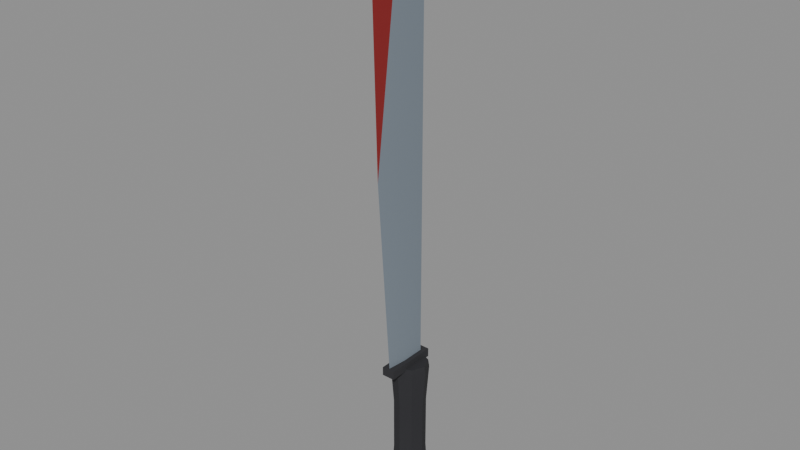# Source: machete.blend  (saved by Blender 5.0.119; exported with 4.5.12 LTS)
import bpy
from mathutils import Matrix  # noqa: F401  (used for matrix-valued properties, if any)

bpy.ops.wm.read_factory_settings(use_empty=True)
scene = bpy.context.scene
scene.name = 'Scene'

# ---- materials (node trees are filled in below, after node groups)
mat_palette_vcol = bpy.data.materials.new('palette_vcol')
mat_palette_vcol.diffuse_color = (1.0, 1.0, 1.0, 1.0)
mat_palette_vcol.roughness = 0.9

# ---- material node trees
mat_palette_vcol.use_nodes = True; mat_palette_vcol.node_tree.nodes.clear()
_N = mat_palette_vcol.node_tree.nodes; _L = mat_palette_vcol.node_tree.links
n0 = _N.new('ShaderNodeBsdfPrincipled'); n0.name = 'Principled BSDF'; n0.location = (-200, 100)
n0.inputs[2].default_value = 0.9
n0.inputs[27].default_value = (0.0, 0.0, 0.0, 1.0)
n1 = _N.new('ShaderNodeOutputMaterial'); n1.name = 'Material Output'; n1.location = (200, 100)
n2 = _N.new('ShaderNodeVertexColor'); n2.name = 'Color Attribute'; n2.location = (-500, 100)
n2.layer_name = 'Col'
_L.new(n0.outputs[0], n1.inputs[0])
_L.new(n2.outputs[0], n0.inputs[0])
n1.is_active_output = True

# ---- meshes
me_weapon = bpy.data.meshes.new('Weapon')
me_weapon.from_pydata([(0.0, 0.0, -0.075), (0.015, 0.0, -0.075), (0.01061, 0.01061, -0.075), (9.185e-19, 0.015, -0.075), (-0.01061, 0.01061, -0.075), (-0.015, 1.837e-18, -0.075), (-0.01061, -0.01061, -0.075), (-2.755e-18, -0.015, -0.075), (0.01061, -0.01061, -0.075), (0.017, 0.0, -0.068), (0.01202, 0.01202, -0.068), (1.041e-18, 0.017, -0.068), (-0.01202, 0.01202, -0.068), (-0.017, 2.082e-18, -0.068), (-0.01202, -0.01202, -0.068), (-3.123e-18, -0.017, -0.068), (0.01202, -0.01202, -0.068), (0.0145, 0.0, -0.03), (0.01025, 0.01025, -0.03), (8.879e-19, 0.0145, -0.03), (-0.01025, 0.01025, -0.03), (-0.0145, 1.776e-18, -0.03), (-0.01025, -0.01025, -0.03), (-2.664e-18, -0.0145, -0.03), (0.01025, -0.01025, -0.03), (0.0145, 0.0, 0.02), (0.01025, 0.01025, 0.02), (8.879e-19, 0.0145, 0.02), (-0.01025, 0.01025, 0.02), (-0.0145, 1.776e-18, 0.02), (-0.01025, -0.01025, 0.02), (-2.664e-18, -0.0145, 0.02), (0.01025, -0.01025, 0.02), (0.017, 0.0, 0.055), (0.01202, 0.01202, 0.055), (1.041e-18, 0.017, 0.055), (-0.01202, 0.01202, 0.055), (-0.017, 2.082e-18, 0.055), (-0.01202, -0.01202, 0.055), (-3.123e-18, -0.017, 0.055), (0.01202, -0.01202, 0.055), (0.016, 0.0, 0.062), (0.01131, 0.01131, 0.062), (9.797e-19, 0.016, 0.062), (-0.01131, 0.01131, 0.062), (-0.016, 1.959e-18, 0.062), (-0.01131, -0.01131, 0.062), (-2.939e-18, -0.016, 0.062), (0.01131, -0.01131, 0.062), (0.0, 0.0, 0.062), (-0.006, -0.03, 0.06), (0.006, -0.03, 0.06), (-0.006, 0.018, 0.06), (0.006, 0.018, 0.06), (-0.006, -0.03, 0.068), (0.006, -0.03, 0.068), (-0.006, 0.018, 0.068), (0.006, 0.018, 0.068), (0.0, -0.028, 0.066), (0.002, -0.01, 0.066), (0.002, 0.012, 0.066), (-0.002, 0.012, 0.066), (-0.002, -0.01, 0.066), (0.0, -0.041, 0.248), (0.002, -0.01715, 0.248), (0.002, 0.012, 0.248), (-0.002, 0.012, 0.248), (-0.002, -0.01715, 0.248), (0.0, -0.046, 0.43), (0.002, -0.0199, 0.43), (0.002, 0.012, 0.43), (-0.002, 0.012, 0.43), (-0.002, -0.0199, 0.43), (0.0, -0.0257, 0.478)], [], [(2, 1, 0), (3, 2, 0), (4, 3, 0), (5, 4, 0), (6, 5, 0), (7, 6, 0), (8, 7, 0), (1, 8, 0), (1, 2, 10, 9), (2, 3, 11, 10), (3, 4, 12, 11), (4, 5, 13, 12), (5, 6, 14, 13), (6, 7, 15, 14), (7, 8, 16, 15), (8, 1, 9, 16), (9, 10, 18, 17), (10, 11, 19, 18), (11, 12, 20, 19), (12, 13, 21, 20), (13, 14, 22, 21), (14, 15, 23, 22), (15, 16, 24, 23), (16, 9, 17, 24), (17, 18, 26, 25), (18, 19, 27, 26), (19, 20, 28, 27), (20, 21, 29, 28), (21, 22, 30, 29), (22, 23, 31, 30), (23, 24, 32, 31), (24, 17, 25, 32), (25, 26, 34, 33), (26, 27, 35, 34), (27, 28, 36, 35), (28, 29, 37, 36), (29, 30, 38, 37), (30, 31, 39, 38), (31, 32, 40, 39), (32, 25, 33, 40), (33, 34, 42, 41), (34, 35, 43, 42), (35, 36, 44, 43), (36, 37, 45, 44), (37, 38, 46, 45), (38, 39, 47, 46), (39, 40, 48, 47), (40, 33, 41, 48), (41, 42, 49), (42, 43, 49), (43, 44, 49), (44, 45, 49), (45, 46, 49), (46, 47, 49), (47, 48, 49), (48, 41, 49), (50, 52, 53, 51), (54, 55, 57, 56), (50, 51, 55, 54), (52, 56, 57, 53), (50, 54, 56, 52), (51, 53, 57, 55), (58, 59, 64), (58, 64, 63), (59, 60, 65, 64), (60, 61, 66, 65), (61, 62, 67, 66), (62, 58, 67), (58, 63, 67), (63, 64, 69), (63, 69, 68), (64, 65, 70, 69), (65, 66, 71, 70), (66, 67, 72, 71), (67, 63, 72), (63, 68, 72), (68, 69, 73), (69, 70, 73), (70, 71, 73), (71, 72, 73), (72, 68, 73), (62, 61, 60, 59, 58)])
me_weapon.polygons.foreach_set('use_smooth', [True] * 82)
_k = set([(1, 2), (1, 8), (1, 9), (2, 3), (2, 10), (3, 4), (3, 11), (4, 5), (4, 12), (5, 6), (5, 13), (6, 7), (6, 14), (7, 8), (7, 15), (8, 16), (9, 17), (10, 18), (11, 19), (12, 20), (13, 21), (14, 22), (15, 23), (16, 24), (17, 25), (18, 26), (19, 27), (20, 28), (21, 29), (22, 30), (23, 31), (24, 32), (25, 33), (26, 34), (27, 35), (28, 36), (29, 37), (30, 38), (31, 39), (32, 40), (33, 41), (34, 42), (35, 43), (36, 44), (37, 45), (38, 46), (39, 47), (40, 48), (41, 42), (41, 48), (42, 43), (43, 44), (44, 45), (45, 46), (46, 47), (47, 48), (50, 51), (50, 52), (50, 54), (51, 53), (51, 55), (52, 53), (52, 56), (53, 57), (54, 55), (54, 56), (55, 57), (56, 57), (58, 59), (58, 62), (58, 63), (59, 60), (60, 61), (60, 65), (61, 62), (61, 66), (63, 68), (65, 70), (66, 71), (68, 73), (70, 73), (71, 73)])
me_weapon.attributes.new('sharp_edge', 'BOOLEAN', 'EDGE').data.foreach_set('value', [ (min(e.vertices), max(e.vertices)) in _k for e in me_weapon.edges])
_ca = me_weapon.color_attributes.new('Col', 'FLOAT_COLOR', 'CORNER')
_ca.data.foreach_set('color', [0.02157, 0.02157, 0.02549, 1.0, 0.02157, 0.02157, 0.02549, 1.0, 0.02157, 0.02157, 0.02549, 1.0, 0.02157, 0.02157, 0.02549, 1.0, 0.02157, 0.02157, 0.02549, 1.0, 0.02157, 0.02157, 0.02549, 1.0, 0.02157, 0.02157, 0.02549, 1.0, 0.02157, 0.02157, 0.02549, 1.0, 0.02157, 0.02157, 0.02549, 1.0, 0.02157, 0.02157, 0.02549, 1.0, 0.02157, 0.02157, 0.02549, 1.0, 0.02157, 0.02157, 0.02549, 1.0, 0.02157, 0.02157, 0.02549, 1.0, 0.02157, 0.02157, 0.02549, 1.0, 0.02157, 0.02157, 0.02549, 1.0, 0.02157, 0.02157, 0.02549, 1.0, 0.02157, 0.02157, 0.02549, 1.0, 0.02157, 0.02157, 0.02549, 1.0, 0.02157, 0.02157, 0.02549, 1.0, 0.02157, 0.02157, 0.02549, 1.0, 0.02157, 0.02157, 0.02549, 1.0, 0.02157, 0.02157, 0.02549, 1.0, 0.02157, 0.02157, 0.02549, 1.0, 0.02157, 0.02157, 0.02549, 1.0, 0.02157, 0.02157, 0.02549, 1.0, 0.02157, 0.02157, 0.02549, 1.0, 0.02157, 0.02157, 0.02549, 1.0, 0.02157, 0.02157, 0.02549, 1.0, 0.02157, 0.02157, 0.02549, 1.0, 0.02157, 0.02157, 0.02549, 1.0, 0.02157, 0.02157, 0.02549, 1.0, 0.02157, 0.02157, 0.02549, 1.0, 0.02157, 0.02157, 0.02549, 1.0, 0.02157, 0.02157, 0.02549, 1.0, 0.02157, 0.02157, 0.02549, 1.0, 0.02157, 0.02157, 0.02549, 1.0, 0.02157, 0.02157, 0.02549, 1.0, 0.02157, 0.02157, 0.02549, 1.0, 0.02157, 0.02157, 0.02549, 1.0, 0.02157, 0.02157, 0.02549, 1.0, 0.02157, 0.02157, 0.02549, 1.0, 0.02157, 0.02157, 0.02549, 1.0, 0.02157, 0.02157, 0.02549, 1.0, 0.02157, 0.02157, 0.02549, 1.0, 0.02157, 0.02157, 0.02549, 1.0, 0.02157, 0.02157, 0.02549, 1.0, 0.02157, 0.02157, 0.02549, 1.0, 0.02157, 0.02157, 0.02549, 1.0, 0.02157, 0.02157, 0.02549, 1.0, 0.02157, 0.02157, 0.02549, 1.0, 0.02157, 0.02157, 0.02549, 1.0, 0.02157, 0.02157, 0.02549, 1.0, 0.02157, 0.02157, 0.02549, 1.0, 0.02157, 0.02157, 0.02549, 1.0, 0.02157, 0.02157, 0.02549, 1.0, 0.02157, 0.02157, 0.02549, 1.0, 0.02157, 0.02157, 0.02549, 1.0, 0.02157, 0.02157, 0.02549, 1.0, 0.02157, 0.02157, 0.02549, 1.0, 0.02157, 0.02157, 0.02549, 1.0, 0.02157, 0.02157, 0.02549, 1.0, 0.02157, 0.02157, 0.02549, 1.0, 0.02157, 0.02157, 0.02549, 1.0, 0.02157, 0.02157, 0.02549, 1.0, 0.02157, 0.02157, 0.02549, 1.0, 0.02157, 0.02157, 0.02549, 1.0, 0.02157, 0.02157, 0.02549, 1.0, 0.02157, 0.02157, 0.02549, 1.0, 0.02157, 0.02157, 0.02549, 1.0, 0.02157, 0.02157, 0.02549, 1.0, 0.02157, 0.02157, 0.02549, 1.0, 0.02157, 0.02157, 0.02549, 1.0, 0.02157, 0.02157, 0.02549, 1.0, 0.02157, 0.02157, 0.02549, 1.0, 0.02157, 0.02157, 0.02549, 1.0, 0.02157, 0.02157, 0.02549, 1.0, 0.02157, 0.02157, 0.02549, 1.0, 0.02157, 0.02157, 0.02549, 1.0, 0.02157, 0.02157, 0.02549, 1.0, 0.02157, 0.02157, 0.02549, 1.0, 0.02157, 0.02157, 0.02549, 1.0, 0.02157, 0.02157, 0.02549, 1.0, 0.02157, 0.02157, 0.02549, 1.0, 0.02157, 0.02157, 0.02549, 1.0, 0.02157, 0.02157, 0.02549, 1.0, 0.02157, 0.02157, 0.02549, 1.0, 0.02157, 0.02157, 0.02549, 1.0, 0.02157, 0.02157, 0.02549, 1.0, 0.02157, 0.02157, 0.02549, 1.0, 0.02157, 0.02157, 0.02549, 1.0, 0.02157, 0.02157, 0.02549, 1.0, 0.02157, 0.02157, 0.02549, 1.0, 0.02157, 0.02157, 0.02549, 1.0, 0.02157, 0.02157, 0.02549, 1.0, 0.02157, 0.02157, 0.02549, 1.0, 0.02157, 0.02157, 0.02549, 1.0, 0.02157, 0.02157, 0.02549, 1.0, 0.02157, 0.02157, 0.02549, 1.0, 0.02157, 0.02157, 0.02549, 1.0, 0.02157, 0.02157, 0.02549, 1.0, 0.02157, 0.02157, 0.02549, 1.0, 0.02157, 0.02157, 0.02549, 1.0, 0.02157, 0.02157, 0.02549, 1.0, 0.02157, 0.02157, 0.02549, 1.0, 0.02157, 0.02157, 0.02549, 1.0, 0.02157, 0.02157, 0.02549, 1.0, 0.02157, 0.02157, 0.02549, 1.0, 0.02157, 0.02157, 0.02549, 1.0, 0.02157, 0.02157, 0.02549, 1.0, 0.02157, 0.02157, 0.02549, 1.0, 0.02157, 0.02157, 0.02549, 1.0, 0.02157, 0.02157, 0.02549, 1.0, 0.02157, 0.02157, 0.02549, 1.0, 0.02157, 0.02157, 0.02549, 1.0, 0.02157, 0.02157, 0.02549, 1.0, 0.02157, 0.02157, 0.02549, 0.9792, 0.02157, 0.02157, 0.02549, 1.0, 0.02157, 0.02157, 0.02549, 1.0, 0.02157, 0.02157, 0.02549, 1.0, 0.02157, 0.02157, 0.02549, 1.0, 0.02157, 0.02157, 0.02549, 1.0, 0.02157, 0.02157, 0.02549, 1.0, 0.02157, 0.02157, 0.02549, 1.0, 0.02157, 0.02157, 0.02549, 1.0, 0.02157, 0.02157, 0.02549, 1.0, 0.02157, 0.02157, 0.02549, 1.0, 0.02157, 0.02157, 0.02549, 1.0, 0.02157, 0.02157, 0.02549, 1.0, 0.02157, 0.02157, 0.02549, 1.0, 0.02157, 0.02157, 0.02549, 1.0, 0.02157, 0.02157, 0.02549, 1.0, 0.02157, 0.02157, 0.02549, 1.0, 0.02157, 0.02157, 0.02549, 1.0, 0.02157, 0.02157, 0.02549, 1.0, 0.02157, 0.02157, 0.02549, 1.0, 0.02157, 0.02157, 0.02549, 1.0, 0.02157, 0.02157, 0.02549, 1.0, 0.02157, 0.02157, 0.02549, 1.0, 0.02157, 0.02157, 0.02549, 1.0, 0.02157, 0.02157, 0.02549, 1.0, 0.02157, 0.02157, 0.02549, 1.0, 0.02157, 0.02157, 0.02549, 1.0, 0.02157, 0.02157, 0.02549, 0.7917, 0.02157, 0.02157, 0.02549, 0.9167, 0.02157, 0.02157, 0.02549, 0.9792, 0.02157, 0.02157, 0.02549, 1.0, 0.02157, 0.02157, 0.02549, 0.9583, 0.02157, 0.02157, 0.02549, 0.7708, 0.02157, 0.02157, 0.02549, 1.0, 0.02157, 0.02157, 0.02549, 1.0, 0.02157, 0.02157, 0.02549, 1.0, 0.02157, 0.02157, 0.02549, 1.0, 0.02157, 0.02157, 0.02549, 1.0, 0.02157, 0.02157, 0.02549, 1.0, 0.02157, 0.02157, 0.02549, 1.0, 0.02157, 0.02157, 0.02549, 1.0, 0.02157, 0.02157, 0.02549, 1.0, 0.02157, 0.02157, 0.02549, 1.0, 0.02157, 0.02157, 0.02549, 0.0, 0.02157, 0.02157, 0.02549, 0.9792, 0.02157, 0.02157, 0.02549, 1.0, 0.02157, 0.02157, 0.02549, 1.0, 0.02157, 0.02157, 0.02549, 0.9792, 0.02157, 0.02157, 0.02549, 0.0, 0.02157, 0.02157, 0.02549, 1.0, 0.02157, 0.02157, 0.02549, 1.0, 0.02157, 0.02157, 0.02549, 1.0, 0.02157, 0.02157, 0.02549, 1.0, 0.02157, 0.02157, 0.02549, 1.0, 0.02157, 0.02157, 0.02549, 1.0, 0.02157, 0.02157, 0.02549, 1.0, 0.02157, 0.02157, 0.02549, 1.0, 0.02157, 0.02157, 0.02549, 0.9167, 0.02157, 0.02157, 0.02549, 0.7917, 0.02157, 0.02157, 0.02549, 0.0, 0.02157, 0.02157, 0.02549, 0.875, 0.02157, 0.02157, 0.02549, 0.7708, 0.02157, 0.02157, 0.02549, 0.9583, 0.02157, 0.02157, 0.02549, 0.9375, 0.02157, 0.02157, 0.02549, 0.0, 0.02157, 0.02157, 0.02549, 1.0, 0.02157, 0.02157, 0.02549, 1.0, 0.02157, 0.02157, 0.02549, 1.0, 0.02157, 0.02157, 0.02549, 1.0, 0.02157, 0.02157, 0.02549, 0.7292, 0.02157, 0.02157, 0.02549, 0.7083, 0.02157, 0.02157, 0.02549, 0.0, 0.02157, 0.02157, 0.02549, 0.7083, 0.02157, 0.02157, 0.02549, 0.0, 0.02157, 0.02157, 0.02549, 0.0, 0.02157, 0.02157, 0.02549, 0.0, 0.02157, 0.02157, 0.02549, 0.6875, 0.02157, 0.02157, 0.02549, 0.0, 0.02157, 0.02157, 0.02549, 0.7292, 0.02157, 0.02157, 0.02549, 0.7083, 0.02157, 0.02157, 0.02549, 0.0, 0.02157, 0.02157, 0.02549, 0.7083, 0.02157, 0.02157, 0.02549, 0.6458, 0.02157, 0.02157, 0.02549, 0.0, 0.02157, 0.02157, 0.02549, 0.625, 0.02157, 0.02157, 0.02549, 0.0, 0.02157, 0.02157, 0.02549, 0.0, 0.02157, 0.02157, 0.02549, 0.0, 0.02157, 0.02157, 0.02549, 0.625, 0.02157, 0.02157, 0.02549, 0.0, 0.02157, 0.02157, 0.02549, 0.625, 0.02157, 0.02157, 0.02549, 0.6875, 0.02157, 0.02157, 0.02549, 0.0, 0.02549, 0.02549, 0.02941, 0.7917, 0.02549, 0.02549, 0.02941, 0.0625, 0.02549, 0.02549, 0.02941, 0.04167, 0.02549, 0.02549, 0.02941, 0.7917, 0.02549, 0.02549, 0.02941, 0.6042, 0.02549, 0.02549, 0.02941, 0.6458, 0.02549, 0.02549, 0.02941, 0.7708, 0.02549, 0.02549, 0.02941, 0.7708, 0.02549, 0.02549, 0.02941, 1.0, 0.02549, 0.02549, 0.02941, 1.0, 0.02549, 0.02549, 0.02941, 1.0, 0.02549, 0.02549, 0.02941, 1.0, 0.02549, 0.02549, 0.02941, 1.0, 0.02549, 0.02549, 0.02941, 1.0, 0.02549, 0.02549, 0.02941, 1.0, 0.02549, 0.02549, 0.02941, 1.0, 0.02549, 0.02549, 0.02941, 0.9792, 0.02549, 0.02549, 0.02941, 1.0, 0.02549, 0.02549, 0.02941, 0.9583, 0.02549, 0.02549, 0.02941, 0.0, 0.02549, 0.02549, 0.02941, 0.9792, 0.02549, 0.02549, 0.02941, 0.0, 0.02549, 0.02549, 0.02941, 0.9375, 0.02549, 0.02549, 0.02941, 0.9792, 0.198, 0.2373, 0.2804, 1.0, 0.198, 0.2373, 0.2804, 0.0, 0.198, 0.2373, 0.2804, 1.0, 0.198, 0.2373, 0.2804, 1.0, 0.198, 0.2373, 0.2804, 1.0, 0.198, 0.2373, 0.2804, 1.0, 0.198, 0.2373, 0.2804, 0.0, 0.198, 0.2373, 0.2804, 1.0, 0.198, 0.2373, 0.2804, 1.0, 0.198, 0.2373, 0.2804, 1.0, 0.2569, 0.06863, 0.02549, 1.0, 0.2569, 0.06863, 0.02549, 1.0, 0.2569, 0.06863, 0.02549, 1.0, 0.2569, 0.06863, 0.02549, 1.0, 0.198, 0.2373, 0.2804, 1.0, 0.198, 0.2373, 0.2804, 0.0, 0.198, 0.2373, 0.2804, 1.0, 0.198, 0.2373, 0.2804, 1.0, 0.198, 0.2373, 0.2804, 0.0, 0.198, 0.2373, 0.2804, 1.0, 0.198, 0.2373, 0.2804, 1.0, 0.198, 0.2373, 0.2804, 1.0, 0.198, 0.2373, 0.2804, 1.0, 0.198, 0.2373, 0.2804, 1.0, 0.198, 0.2373, 0.2804, 1.0, 0.198, 0.2373, 0.2804, 1.0, 0.198, 0.2373, 0.2804, 1.0, 0.2608, 0.01373, 0.01373, 1.0, 0.2608, 0.01373, 0.01373, 1.0, 0.2608, 0.01373, 0.01373, 1.0, 0.198, 0.2373, 0.2804, 1.0, 0.198, 0.2373, 0.2804, 1.0, 0.198, 0.2373, 0.2804, 1.0, 0.198, 0.2373, 0.2804, 1.0, 0.198, 0.2373, 0.2804, 1.0, 0.198, 0.2373, 0.2804, 1.0, 0.198, 0.2373, 0.2804, 1.0, 0.198, 0.2373, 0.2804, 1.0, 0.198, 0.2373, 0.2804, 1.0, 0.198, 0.2373, 0.2804, 1.0, 0.198, 0.2373, 0.2804, 1.0, 0.198, 0.2373, 0.2804, 1.0, 0.198, 0.2373, 0.2804, 1.0, 0.198, 0.2373, 0.2804, 1.0, 0.198, 0.2373, 0.2804, 1.0, 0.2608, 0.01373, 0.01373, 1.0, 0.2608, 0.01373, 0.01373, 1.0, 0.2608, 0.01373, 0.01373, 1.0, 0.198, 0.2373, 0.2804, 1.0, 0.198, 0.2373, 0.2804, 1.0, 0.198, 0.2373, 0.2804, 1.0, 0.198, 0.2373, 0.2804, 1.0, 0.198, 0.2373, 0.2804, 1.0, 0.198, 0.2373, 0.2804, 1.0, 0.198, 0.2373, 0.2804, 1.0, 0.198, 0.2373, 0.2804, 1.0, 0.198, 0.2373, 0.2804, 1.0, 0.198, 0.2373, 0.2804, 1.0, 0.198, 0.2373, 0.2804, 1.0, 0.198, 0.2373, 0.2804, 1.0, 0.198, 0.2373, 0.2804, 1.0, 0.198, 0.2373, 0.2804, 1.0, 0.198, 0.2373, 0.2804, 1.0, 0.198, 0.2373, 0.2804, 0.0, 0.198, 0.2373, 0.2804, 0.0, 0.198, 0.2373, 0.2804, 0.0, 0.198, 0.2373, 0.2804, 0.0, 0.198, 0.2373, 0.2804, 0.0])
me_weapon.materials.append(mat_palette_vcol)
me_weapon.update()

# ---- objects
ob_weapon = bpy.data.objects.new('Weapon', me_weapon)
ob_grip = bpy.data.objects.new('Grip', None)
ob_tip = bpy.data.objects.new('Tip', None)

# ---- transforms, parenting, visibility, modifiers, constraints
ob_weapon.location = (0.0, 0.0, 0.0)
ob_grip.location = (0.0, 0.0, 0.0)
ob_grip.empty_display_size = 0.03
ob_tip.location = (0.0, -0.026, 0.478)
ob_tip.empty_display_size = 0.03

# ---- collection membership
scene.collection.objects.link(ob_weapon)
scene.collection.objects.link(ob_grip)
scene.collection.objects.link(ob_tip)

# ---- scene / render settings (as saved in the file)
scene.frame_start = 1; scene.frame_end = 250; scene.frame_set(1)
scene.render.engine = 'BLENDER_EEVEE_NEXT'
scene.render.bake_bias = 0.0
scene.render.bake_samples = 0
scene.cycles.sampling_pattern = 'TABULATED_SOBOL'
scene.eevee.use_volume_custom_range = False
bpy.context.view_layer.update()

# ---- added for rendering (the .blend has no active camera and no usable light): camera, sun + grey world if the file has none
cam_auto = bpy.data.cameras.new('AutoCamera')
cam_auto.lens = 50.0
cam_auto.sensor_width = 36.0
cam_auto.clip_end = 1000.0
ob_auto_camera = bpy.data.objects.new('AutoCamera', cam_auto)
scene.collection.objects.link(ob_auto_camera)
ob_auto_camera.location = (0.516024, -0.633229, 0.614319)
ob_auto_camera.rotation_euler = (1.09748, -7.21219e-08, 0.694738)
scene.camera = ob_auto_camera
light_auto_sun = bpy.data.lights.new('AutoSun', 'SUN')
light_auto_sun.energy = 3.0
light_auto_sun.angle = 0.0523599
ob_auto_sun = bpy.data.objects.new('AutoSun', light_auto_sun)
scene.collection.objects.link(ob_auto_sun)
ob_auto_sun.rotation_euler = (0.872665, 0.174533, 0.523599)
if scene.world is None:
    world_auto = bpy.data.worlds.new('AutoWorld')
    world_auto.color = (0.3, 0.3, 0.3)
    scene.world = world_auto
bpy.context.view_layer.update()
